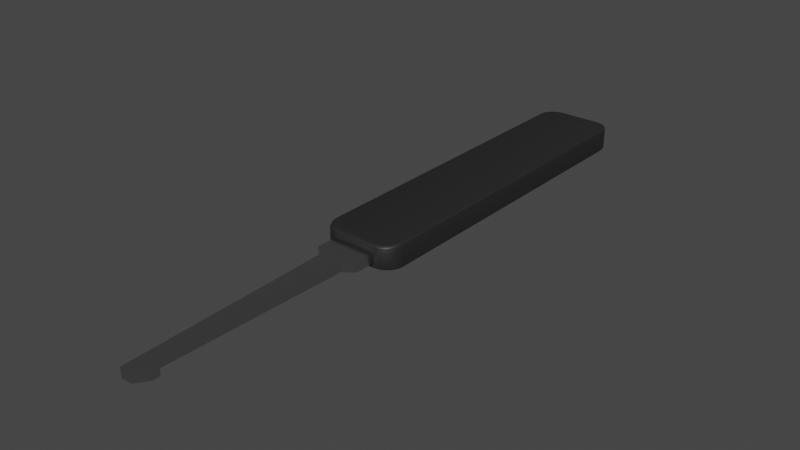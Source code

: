 # Source: lockpick.blend  (saved by Blender 3.6.13; exported with 4.5.12 LTS)
import bpy
from mathutils import Matrix  # noqa: F401  (used for matrix-valued properties, if any)

bpy.ops.wm.read_factory_settings(use_empty=True)
scene = bpy.context.scene
scene.name = 'Scene'

# ---- collections
col_collection = bpy.data.collections.new('Collection'); scene.collection.children.link(col_collection)

# ---- materials (node trees are filled in below, after node groups)
mat_material = bpy.data.materials.new('Material')
mat_material.alpha_threshold = 0.0
mat_material.use_transparent_shadow = False
mat_material.roughness = 0.5
mat_material.line_color = (0.0, 0.0, 0.0, 1.0)
mat_metal = bpy.data.materials.new('metal')
mat_metal.use_transparent_shadow = False

# ---- node groups
ng_auto_smooth = bpy.data.node_groups.new('Auto Smooth', 'GeometryNodeTree')
_s = ng_auto_smooth.interface.new_socket(name='Geometry', in_out='OUTPUT', socket_type='NodeSocketGeometry')
_s = ng_auto_smooth.interface.new_socket(name='Geometry', in_out='INPUT', socket_type='NodeSocketGeometry')
_s = ng_auto_smooth.interface.new_socket(name='Angle', in_out='INPUT', socket_type='NodeSocketFloat')
_s.subtype = 'ANGLE'
_s.min_value = 0.0
_s.max_value = 3.142
ng_auto_smooth.is_modifier = True
_N = ng_auto_smooth.nodes; _L = ng_auto_smooth.links
n0 = _N.new('NodeGroupOutput'); n0.name = 'Group Output'; n0.location = (480, -100)
n1 = _N.new('NodeGroupInput'); n1.name = 'Group Input'; n1.location = (-420, -300)
n2 = _N.new('NodeGroupInput'); n2.name = 'Group Input.001'; n2.location = (-60, -100)
n3 = _N.new('GeometryNodeSetShadeSmooth'); n3.name = 'Set Shade Smooth'; n3.location = (120, -100)
n3.domain = 'EDGE'
n4 = _N.new('GeometryNodeSetShadeSmooth'); n4.name = 'Set Shade Smooth.001'; n4.location = (300, -100)
n5 = _N.new('GeometryNodeInputMeshEdgeAngle'); n5.name = 'Edge Angle'; n5.location = (-420, -220)
n6 = _N.new('GeometryNodeInputEdgeSmooth'); n6.name = 'Is Edge Smooth'; n6.location = (-60, -160)
n7 = _N.new('GeometryNodeInputShadeSmooth'); n7.name = 'Is Face Smooth'; n7.location = (-240, -340)
n8 = _N.new('FunctionNodeBooleanMath'); n8.name = 'Boolean Math'; n8.location = (-60, -220)
n9 = _N.new('FunctionNodeCompare'); n9.name = 'Compare'; n9.location = (-240, -180)
n9.operation = 'LESS_EQUAL'
_L.new(n5.outputs[0], n9.inputs[0])
_L.new(n4.outputs[0], n0.inputs[0])
_L.new(n1.outputs[1], n9.inputs[1])
_L.new(n9.outputs[0], n8.inputs[0])
_L.new(n7.outputs[0], n8.inputs[1])
_L.new(n2.outputs[0], n3.inputs[0])
_L.new(n6.outputs[0], n3.inputs[1])
_L.new(n3.outputs[0], n4.inputs[0])
_L.new(n8.outputs[0], n3.inputs[2])
n0.is_active_output = True

# ---- material node trees
mat_material.use_nodes = True; mat_material.node_tree.nodes.clear()
_N = mat_material.node_tree.nodes; _L = mat_material.node_tree.links
n0 = _N.new('ShaderNodeOutputMaterial'); n0.name = 'Material Output'; n0.location = (300, 300)
n1 = _N.new('ShaderNodeBsdfPrincipled'); n1.name = 'Principled BSDF'; n1.location = (10, 300)
n1.distribution = 'GGX'
n1.subsurface_method = 'RANDOM_WALK_SKIN'
n1.inputs[0].default_value = (0.01961, 0.01961, 0.01961, 1.0)
n1.inputs[3].default_value = 1.45
n1.inputs[27].default_value = (0.0, 0.0, 0.0, 1.0)
n1.inputs[28].default_value = 1.0
_L.new(n1.outputs[0], n0.inputs[0])
n0.is_active_output = True
mat_metal.use_nodes = True; mat_metal.node_tree.nodes.clear()
_N = mat_metal.node_tree.nodes; _L = mat_metal.node_tree.links
n0 = _N.new('ShaderNodeBsdfPrincipled'); n0.name = 'Principled BSDF'; n0.location = (10, 300)
n0.distribution = 'GGX'
n0.subsurface_method = 'RANDOM_WALK_SKIN'
n0.inputs[0].default_value = (0.6095, 0.6095, 0.6095, 1.0)
n0.inputs[1].default_value = 1.0
n0.inputs[2].default_value = 0.2
n0.inputs[3].default_value = 1.45
n0.inputs[27].default_value = (0.0, 0.0, 0.0, 1.0)
n0.inputs[28].default_value = 1.0
n1 = _N.new('ShaderNodeOutputMaterial'); n1.name = 'Material Output'; n1.location = (300, 300)
_L.new(n0.outputs[0], n1.inputs[0])
n1.is_active_output = True

# ---- world
world_world = bpy.data.worlds.new('World'); scene.world = world_world
world_world.use_nodes = True; world_world.node_tree.nodes.clear()
_N = world_world.node_tree.nodes; _L = world_world.node_tree.links
n0 = _N.new('ShaderNodeOutputWorld'); n0.name = 'World Output'; n0.location = (300, 300)
n1 = _N.new('ShaderNodeBackground'); n1.name = 'Background'; n1.location = (10, 300)
n1.inputs[0].default_value = (0.05088, 0.05088, 0.05088, 1.0)
_L.new(n1.outputs[0], n0.inputs[0])
n0.is_active_output = True
world_world.color = (0.05088, 0.05088, 0.05088)
world_world.use_sun_shadow = False
world_world.sun_shadow_jitter_overblur = 0.0

# ---- meshes
me_cube = bpy.data.meshes.new('Cube')
me_cube.from_pydata([(0.07209, -0.6, -0.01617), (0.07209, -0.6, 0.01617), (-0.07209, -0.6, 0.01617), (-0.07209, -0.6, -0.01617), (-0.1261, 0.5393, -0.03229), (-0.1212, 0.5393, -0.03948), (-0.1257, 0.5393, -0.03439), (-0.1246, 0.5393, -0.03714), (-0.1231, 0.5393, -0.03879), (-0.1212, -0.5393, -0.03948), (-0.1261, -0.5393, -0.03229), (-0.1231, -0.5393, -0.03879), (-0.1246, -0.5393, -0.03714), (-0.1257, -0.5393, -0.03439), (0.1261, 0.5393, 0.03229), (0.1212, 0.5393, 0.03948), (0.1257, 0.5393, 0.03439), (0.1246, 0.5393, 0.03714), (0.1231, 0.5393, 0.03879), (0.1212, -0.5393, 0.03948), (0.1261, -0.5393, 0.03229), (0.1231, -0.5393, 0.03879), (0.1246, -0.5393, 0.03714), (0.1257, -0.5393, 0.03439), (-0.1212, 0.5393, 0.03948), (-0.1261, 0.5393, 0.03229), (-0.1231, 0.5393, 0.03879), (-0.1246, 0.5393, 0.03714), (-0.1257, 0.5393, 0.03439), (0.1261, -0.5393, -0.03229), (0.1212, -0.5393, -0.03948), (0.1257, -0.5393, -0.03439), (0.1246, -0.5393, -0.03714), (0.1231, -0.5393, -0.03879), (0.072, 0.5801, 0.03948), (0.07209, 0.6, 0.03229), (0.07203, 0.5877, 0.03879), (0.07206, 0.5942, 0.03714), (0.07209, 0.5985, 0.03439), (0.1203, 0.5442, 0.03948), (0.1219, 0.5625, 0.03229), (0.1209, 0.5512, 0.03879), (0.1215, 0.5572, 0.03714), (0.1218, 0.5611, 0.03439), (0.1092, 0.5629, 0.03948), (0.1103, 0.5822, 0.03229), (0.1096, 0.5703, 0.03879), (0.11, 0.5766, 0.03714), (0.1102, 0.5808, 0.03439), (0.09232, 0.5756, 0.03948), (0.09274, 0.5954, 0.03229), (0.09248, 0.5832, 0.03879), (0.09262, 0.5896, 0.03714), (0.09271, 0.5939, 0.03439), (0.072, 0.5801, -0.03948), (0.07209, 0.6, -0.03229), (0.07203, 0.5877, -0.03879), (0.07206, 0.5942, -0.03714), (0.07209, 0.5985, -0.03439), (0.1261, 0.5393, -0.03229), (0.1212, 0.5393, -0.03948), (0.1257, 0.5393, -0.03439), (0.1246, 0.5393, -0.03714), (0.1231, 0.5393, -0.03879), (0.09232, 0.5756, -0.03948), (0.09274, 0.5954, -0.03229), (0.09248, 0.5832, -0.03879), (0.09262, 0.5896, -0.03714), (0.09271, 0.5939, -0.03439), (0.1092, 0.5629, -0.03948), (0.1103, 0.5822, -0.03229), (0.1096, 0.5703, -0.03879), (0.11, 0.5766, -0.03714), (0.1102, 0.5808, -0.03439), (0.1203, 0.5442, -0.03948), (0.1219, 0.5625, -0.03229), (0.1209, 0.5512, -0.03879), (0.1215, 0.5572, -0.03714), (0.1218, 0.5611, -0.03439), (0.072, -0.5801, 0.03948), (0.07209, -0.6, 0.03229), (0.07203, -0.5877, 0.03879), (0.07206, -0.5942, 0.03714), (0.07209, -0.5985, 0.03439), (0.09232, -0.5756, 0.03948), (0.09274, -0.5954, 0.03229), (0.09248, -0.5832, 0.03879), (0.09262, -0.5896, 0.03714), (0.09271, -0.5939, 0.03439), (0.1092, -0.5629, 0.03948), (0.1103, -0.5822, 0.03229), (0.1096, -0.5703, 0.03879), (0.11, -0.5766, 0.03714), (0.1102, -0.5808, 0.03439), (0.1203, -0.5442, 0.03948), (0.1219, -0.5625, 0.03229), (0.1209, -0.5512, 0.03879), (0.1215, -0.5572, 0.03714), (0.1218, -0.5611, 0.03439), (0.072, -0.5801, -0.03948), (0.07209, -0.6, -0.03229), (0.07203, -0.5877, -0.03879), (0.07206, -0.5942, -0.03714), (0.07209, -0.5985, -0.03439), (0.1203, -0.5442, -0.03948), (0.1219, -0.5625, -0.03229), (0.1209, -0.5512, -0.03879), (0.1215, -0.5572, -0.03714), (0.1218, -0.5611, -0.03439), (0.1092, -0.5629, -0.03948), (0.1103, -0.5822, -0.03229), (0.1096, -0.5703, -0.03879), (0.11, -0.5766, -0.03714), (0.1102, -0.5808, -0.03439), (0.09232, -0.5756, -0.03948), (0.09274, -0.5954, -0.03229), (0.09248, -0.5832, -0.03879), (0.09262, -0.5896, -0.03714), (0.09271, -0.5939, -0.03439), (-0.072, 0.5801, 0.03948), (-0.07209, 0.6, 0.03229), (-0.07203, 0.5877, 0.03879), (-0.07206, 0.5942, 0.03714), (-0.07209, 0.5985, 0.03439), (-0.09232, 0.5756, 0.03948), (-0.09274, 0.5954, 0.03229), (-0.09248, 0.5832, 0.03879), (-0.09262, 0.5896, 0.03714), (-0.09271, 0.5939, 0.03439), (-0.1092, 0.5629, 0.03948), (-0.1103, 0.5822, 0.03229), (-0.1096, 0.5703, 0.03879), (-0.11, 0.5766, 0.03714), (-0.1102, 0.5808, 0.03439), (-0.1203, 0.5442, 0.03948), (-0.1219, 0.5625, 0.03229), (-0.1209, 0.5512, 0.03879), (-0.1215, 0.5572, 0.03714), (-0.1218, 0.5611, 0.03439), (-0.072, 0.5801, -0.03948), (-0.07209, 0.6, -0.03229), (-0.07203, 0.5877, -0.03879), (-0.07206, 0.5942, -0.03714), (-0.07209, 0.5985, -0.03439), (-0.1203, 0.5442, -0.03948), (-0.1219, 0.5625, -0.03229), (-0.1209, 0.5512, -0.03879), (-0.1215, 0.5572, -0.03714), (-0.1218, 0.5611, -0.03439), (-0.1092, 0.5629, -0.03948), (-0.1103, 0.5822, -0.03229), (-0.1096, 0.5703, -0.03879), (-0.11, 0.5766, -0.03714), (-0.1102, 0.5808, -0.03439), (-0.09232, 0.5756, -0.03948), (-0.09274, 0.5954, -0.03229), (-0.09248, 0.5832, -0.03879), (-0.09262, 0.5896, -0.03714), (-0.09271, 0.5939, -0.03439), (-0.1212, -0.5393, 0.03948), (-0.1261, -0.5393, 0.03229), (-0.1231, -0.5393, 0.03879), (-0.1246, -0.5393, 0.03714), (-0.1257, -0.5393, 0.03439), (-0.072, -0.5801, 0.03948), (-0.07209, -0.6, 0.03229), (-0.07203, -0.5877, 0.03879), (-0.07206, -0.5942, 0.03714), (-0.07209, -0.5985, 0.03439), (-0.1203, -0.5442, 0.03948), (-0.1219, -0.5625, 0.03229), (-0.1209, -0.5512, 0.03879), (-0.1215, -0.5572, 0.03714), (-0.1218, -0.5611, 0.03439), (-0.1092, -0.5629, 0.03948), (-0.1103, -0.5822, 0.03229), (-0.1096, -0.5703, 0.03879), (-0.11, -0.5766, 0.03714), (-0.1102, -0.5808, 0.03439), (-0.09232, -0.5756, 0.03948), (-0.09274, -0.5954, 0.03229), (-0.09248, -0.5832, 0.03879), (-0.09262, -0.5896, 0.03714), (-0.09271, -0.5939, 0.03439), (-0.072, -0.5801, -0.03948), (-0.07209, -0.6, -0.03229), (-0.07203, -0.5877, -0.03879), (-0.07206, -0.5942, -0.03714), (-0.07209, -0.5985, -0.03439), (-0.09232, -0.5756, -0.03948), (-0.09274, -0.5954, -0.03229), (-0.09248, -0.5832, -0.03879), (-0.09262, -0.5896, -0.03714), (-0.09271, -0.5939, -0.03439), (-0.1092, -0.5629, -0.03948), (-0.1103, -0.5822, -0.03229), (-0.1096, -0.5703, -0.03879), (-0.11, -0.5766, -0.03714), (-0.1102, -0.5808, -0.03439), (-0.1203, -0.5442, -0.03948), (-0.1219, -0.5625, -0.03229), (-0.1209, -0.5512, -0.03879), (-0.1215, -0.5572, -0.03714), (-0.1218, -0.5611, -0.03439), (0.07209, -0.6731, 0.01617), (-0.07209, -0.6731, 0.01617), (0.07209, -0.6731, -0.01617), (-0.07209, -0.6731, -0.01617), (0.03728, -0.6994, 0.01617), (-0.03728, -0.6994, 0.01617), (0.03728, -0.6994, -0.01617), (-0.03728, -0.6994, -0.01617), (0.01765, -1.4, 0.01617), (-0.01765, -1.4, 0.01617), (0.01765, -1.4, -0.01617), (-0.01765, -1.4, -0.01617), (-0.01986, -1.321, -0.01617), (-0.01986, -1.321, 0.01617), (0.01986, -1.321, -0.01617), (0.01986, -1.321, 0.01617), (0.04581, -1.363, 0.01617), (0.04581, -1.363, -0.01617), (0.04581, -1.335, -0.01617), (0.04581, -1.335, 0.01617)], [], [(200, 170, 160, 10), (50, 65, 55, 35), (85, 115, 110, 90), (59, 14, 20, 29), (40, 75, 70, 45), (95, 105, 29, 20), (5, 144, 149, 154, 139, 54, 64, 69, 74, 60), (120, 140, 155, 125), (135, 145, 4, 25), (9, 30, 104, 109, 114, 99, 184, 189, 194, 199), (14, 59, 75, 40), (15, 39, 44, 49, 34, 119, 124, 129, 134, 24), (45, 70, 65, 50), (80, 1, 0, 100, 115, 85), (140, 120, 35, 55), (195, 175, 170, 200), (190, 180, 175, 195), (15, 24, 159, 19), (1, 80, 165, 2), (90, 110, 105, 95), (100, 0, 3, 185), (19, 159, 169, 174, 179, 164, 79, 84, 89, 94), (125, 155, 150, 130), (130, 150, 145, 135), (185, 3, 2, 165, 180, 190), (5, 60, 30, 9), (2, 3, 207, 205), (5, 9, 11, 8), (8, 11, 12, 7), (7, 12, 13, 6), (6, 13, 10, 4), (15, 19, 21, 18), (18, 21, 22, 17), (17, 22, 23, 16), (16, 23, 20, 14), (60, 74, 76, 63), (63, 76, 77, 62), (62, 77, 78, 61), (61, 78, 75, 59), (44, 39, 41, 46), (46, 41, 42, 47), (47, 42, 43, 48), (48, 43, 40, 45), (74, 69, 71, 76), (76, 71, 72, 77), (77, 72, 73, 78), (78, 73, 70, 75), (49, 44, 46, 51), (51, 46, 47, 52), (52, 47, 48, 53), (53, 48, 45, 50), (69, 64, 66, 71), (71, 66, 67, 72), (72, 67, 68, 73), (73, 68, 65, 70), (34, 49, 51, 36), (36, 51, 52, 37), (37, 52, 53, 38), (38, 53, 50, 35), (64, 54, 56, 66), (66, 56, 57, 67), (67, 57, 58, 68), (68, 58, 55, 65), (189, 184, 186, 191), (191, 186, 187, 192), (192, 187, 188, 193), (193, 188, 185, 190), (164, 179, 181, 166), (166, 181, 182, 167), (167, 182, 183, 168), (168, 183, 180, 165), (194, 189, 191, 196), (196, 191, 192, 197), (197, 192, 193, 198), (198, 193, 190, 195), (179, 174, 176, 181), (181, 176, 177, 182), (182, 177, 178, 183), (183, 178, 175, 180), (199, 194, 196, 201), (201, 196, 197, 202), (202, 197, 198, 203), (203, 198, 195, 200), (174, 169, 171, 176), (176, 171, 172, 177), (177, 172, 173, 178), (178, 173, 170, 175), (169, 159, 161, 171), (171, 161, 162, 172), (172, 162, 163, 173), (173, 163, 160, 170), (84, 79, 81, 86), (86, 81, 82, 87), (87, 82, 83, 88), (88, 83, 80, 85), (99, 114, 116, 101), (101, 116, 117, 102), (102, 117, 118, 103), (103, 118, 115, 100), (89, 84, 86, 91), (91, 86, 87, 92), (92, 87, 88, 93), (93, 88, 85, 90), (114, 109, 111, 116), (116, 111, 112, 117), (117, 112, 113, 118), (118, 113, 110, 115), (94, 89, 91, 96), (96, 91, 92, 97), (97, 92, 93, 98), (98, 93, 90, 95), (109, 104, 106, 111), (111, 106, 107, 112), (112, 107, 108, 113), (113, 108, 105, 110), (124, 119, 121, 126), (126, 121, 122, 127), (127, 122, 123, 128), (128, 123, 120, 125), (139, 154, 156, 141), (141, 156, 157, 142), (142, 157, 158, 143), (143, 158, 155, 140), (129, 124, 126, 131), (131, 126, 127, 132), (132, 127, 128, 133), (133, 128, 125, 130), (154, 149, 151, 156), (156, 151, 152, 157), (157, 152, 153, 158), (158, 153, 150, 155), (134, 129, 131, 136), (136, 131, 132, 137), (137, 132, 133, 138), (138, 133, 130, 135), (149, 144, 146, 151), (151, 146, 147, 152), (152, 147, 148, 153), (153, 148, 145, 150), (54, 139, 141, 56), (56, 141, 142, 57), (57, 142, 143, 58), (58, 143, 140, 55), (119, 34, 36, 121), (121, 36, 37, 122), (122, 37, 38, 123), (123, 38, 35, 120), (184, 99, 101, 186), (186, 101, 102, 187), (187, 102, 103, 188), (188, 103, 100, 185), (79, 164, 166, 81), (81, 166, 167, 82), (82, 167, 168, 83), (83, 168, 165, 80), (159, 24, 26, 161), (161, 26, 27, 162), (162, 27, 28, 163), (163, 28, 25, 160), (30, 60, 63, 33), (33, 63, 62, 32), (32, 62, 61, 31), (31, 61, 59, 29), (39, 15, 18, 41), (41, 18, 17, 42), (42, 17, 16, 43), (43, 16, 14, 40), (9, 199, 201, 11), (11, 201, 202, 12), (12, 202, 203, 13), (13, 203, 200, 10), (19, 94, 96, 21), (21, 96, 97, 22), (22, 97, 98, 23), (23, 98, 95, 20), (104, 30, 33, 106), (106, 33, 32, 107), (107, 32, 31, 108), (108, 31, 29, 105), (24, 134, 136, 26), (26, 136, 137, 27), (27, 137, 138, 28), (28, 138, 135, 25), (144, 5, 8, 146), (146, 8, 7, 147), (147, 7, 6, 148), (148, 6, 4, 145), (10, 160, 25, 4), (205, 207, 211, 209), (3, 0, 206, 207), (0, 1, 204, 206), (1, 2, 205, 204), (217, 216, 215, 213), (207, 206, 210, 211), (206, 204, 208, 210), (204, 205, 209, 208), (214, 212, 213, 215), (216, 218, 214, 215), (214, 218, 222, 221), (219, 217, 213, 212), (208, 209, 217, 219), (210, 208, 219, 218), (211, 210, 218, 216), (209, 211, 216, 217), (222, 223, 220, 221), (212, 214, 221, 220), (218, 219, 223, 222), (219, 212, 220, 223)])
me_cube.polygons.foreach_set('use_smooth', [True] * 208)
me_cube.polygons.foreach_set('material_index', [0, 0, 0, 0, 0, 0, 0, 0, 0, 0, 0, 0, 0, 0, 0, 0, 0, 0, 0, 0, 0, 0, 0, 0, 0, 0, 1, 0, 0, 0, 0, 0, 0, 0, 0, 0, 0, 0, 0, 0, 0, 0, 0, 0, 0, 0, 0, 0, 0, 0, 0, 0, 0, 0, 0, 0, 0, 0, 0, 0, 0, 0, 0, 0, 0, 0, 0, 0, 0, 0, 0, 0, 0, 0, 0, 0, 0, 0, 0, 0, 0, 0, 0, 0, 0, 0, 0, 0, 0, 0, 0, 0, 0, 0, 0, 0, 0, 0, 0, 0, 0, 0, 0, 0, 0, 0, 0, 0, 0, 0, 0, 0, 0, 0, 0, 0, 0, 0, 0, 0, 0, 0, 0, 0, 0, 0, 0, 0, 0, 0, 0, 0, 0, 0, 0, 0, 0, 0, 0, 0, 0, 0, 0, 0, 0, 0, 0, 0, 0, 0, 0, 0, 0, 0, 0, 0, 0, 0, 0, 0, 0, 0, 0, 0, 0, 0, 0, 0, 0, 0, 0, 0, 0, 0, 0, 0, 0, 0, 0, 0, 0, 0, 0, 0, 0, 0, 0, 0, 1, 1, 1, 1, 1, 1, 1, 1, 1, 1, 1, 1, 1, 1, 1, 1, 1, 1, 1, 1])
_uv = me_cube.uv_layers.new(name='UVMap')
_uv.uv.foreach_set('vector', [0.3791, 0.05144, 0.6209, 0.05144, 0.6209, 0.08333, 0.3791, 0.08333, 0.6209, 0.467, 0.3791, 0.467, 0.3791, 0.4465, 0.6209, 0.4465, 0.6209, 0.783, 0.3791, 0.783, 0.3791, 0.75, 0.6209, 0.75, 0.3791, 0.5833, 0.6209, 0.5833, 0.6209, 0.6667, 0.3791, 0.6667, 0.6209, 0.5514, 0.3791, 0.5514, 0.3791, 0.5, 0.6209, 0.5, 0.6209, 0.6986, 0.3791, 0.6986, 0.3791, 0.6667, 0.6209, 0.6667, 0.1298, 0.5833, 0.1307, 0.5766, 0.1417, 0.551, 0.1585, 0.5335, 0.1786, 0.5273, 0.3214, 0.5273, 0.3415, 0.5335, 0.3583, 0.551, 0.3693, 0.5766, 0.3702, 0.5833, 0.6209, 0.3035, 0.3791, 0.3035, 0.3791, 0.283, 0.6209, 0.283, 0.6209, 0.1986, 0.3791, 0.1986, 0.3791, 0.1667, 0.6209, 0.1667, 0.1298, 0.6667, 0.3702, 0.6667, 0.3693, 0.6734, 0.3583, 0.699, 0.3415, 0.7165, 0.3214, 0.7227, 0.1786, 0.7227, 0.1585, 0.7165, 0.1417, 0.699, 0.1307, 0.6734, 0.6209, 0.5833, 0.3791, 0.5833, 0.3791, 0.5514, 0.6209, 0.5514, 0.6298, 0.5833, 0.6307, 0.5766, 0.6417, 0.551, 0.6585, 0.5335, 0.6786, 0.5273, 0.8214, 0.5273, 0.8415, 0.5335, 0.8583, 0.551, 0.8693, 0.5766, 0.8702, 0.5833, 0.6209, 0.5, 0.3791, 0.5, 0.3791, 0.467, 0.6209, 0.467, 0.6163, 0.8035, 0.5417, 0.8035, 0.4583, 0.8035, 0.3837, 0.8035, 0.3791, 0.783, 0.6209, 0.783, 0.3791, 0.3035, 0.6209, 0.3035, 0.6209, 0.4465, 0.3791, 0.4465, 0.3791, 0.0, 0.6209, 0.0, 0.6209, 0.05144, 0.3791, 0.05144, 0.3791, 0.967, 0.6209, 0.967, 0.6209, 1.0, 0.3791, 1.0, 0.6298, 0.5833, 0.8702, 0.5833, 0.8702, 0.6667, 0.6298, 0.6667, 0.5417, 0.8035, 0.6163, 0.8035, 0.6163, 0.9465, 0.5417, 0.9465, 0.6209, 0.75, 0.3791, 0.75, 0.3791, 0.6986, 0.6209, 0.6986, 0.3837, 0.8035, 0.4583, 0.8035, 0.4583, 0.9465, 0.3837, 0.9465, 0.6298, 0.6667, 0.8702, 0.6667, 0.8693, 0.6734, 0.8583, 0.699, 0.8415, 0.7165, 0.8214, 0.7227, 0.6786, 0.7227, 0.6585, 0.7165, 0.6417, 0.699, 0.6307, 0.6734, 0.6209, 0.283, 0.3791, 0.283, 0.3791, 0.25, 0.6209, 0.25, 0.6209, 0.25, 0.3791, 0.25, 0.3791, 0.1986, 0.6209, 0.1986, 0.3837, 0.9465, 0.4583, 0.9465, 0.5417, 0.9465, 0.6163, 0.9465, 0.6209, 0.967, 0.3791, 0.967, 0.1298, 0.5833, 0.3702, 0.5833, 0.3702, 0.6667, 0.1298, 0.6667, 0.5417, 0.9465, 0.4583, 0.9465, 0.4583, 0.9465, 0.5417, 0.9465, 0.1298, 0.5833, 0.1298, 0.6667, 0.128, 0.6667, 0.128, 0.5833, 0.128, 0.5833, 0.128, 0.6667, 0.125, 0.6667, 0.125, 0.5833, 0.375, 0.1667, 0.375, 0.08333, 0.3776, 0.08333, 0.3776, 0.1667, 0.3776, 0.1667, 0.3776, 0.08333, 0.3791, 0.08333, 0.3791, 0.1667, 0.6298, 0.5833, 0.6298, 0.6667, 0.628, 0.6667, 0.628, 0.5833, 0.628, 0.5833, 0.628, 0.6667, 0.625, 0.6667, 0.625, 0.5833, 0.625, 0.5833, 0.625, 0.6667, 0.6224, 0.6667, 0.6224, 0.5833, 0.6224, 0.5833, 0.6224, 0.6667, 0.6209, 0.6667, 0.6209, 0.5833, 0.3702, 0.5833, 0.3693, 0.5766, 0.3699, 0.567, 0.372, 0.5833, 0.372, 0.5833, 0.3699, 0.567, 0.3713, 0.5542, 0.3744, 0.5788, 0.375, 0.5788, 0.375, 0.5542, 0.3776, 0.5522, 0.3776, 0.5821, 0.3776, 0.5821, 0.3776, 0.5522, 0.3791, 0.5514, 0.3791, 0.5833, 0.6417, 0.551, 0.6307, 0.5766, 0.6301, 0.567, 0.6413, 0.5408, 0.6413, 0.5408, 0.6301, 0.567, 0.6291, 0.5513, 0.6406, 0.5247, 0.625, 0.5005, 0.625, 0.5511, 0.6224, 0.5514, 0.6224, 0.5001, 0.6224, 0.5001, 0.6224, 0.5514, 0.6209, 0.5514, 0.6209, 0.5, 0.3693, 0.5766, 0.3583, 0.551, 0.3587, 0.5408, 0.3699, 0.567, 0.3699, 0.567, 0.3587, 0.5408, 0.3594, 0.5247, 0.3709, 0.5513, 0.375, 0.5511, 0.375, 0.5005, 0.3776, 0.5001, 0.3776, 0.5514, 0.3776, 0.5514, 0.3776, 0.5001, 0.3791, 0.5, 0.3791, 0.5514, 0.6585, 0.5335, 0.6417, 0.551, 0.6413, 0.5408, 0.6583, 0.5231, 0.6583, 0.5231, 0.6413, 0.5408, 0.6408, 0.5243, 0.658, 0.5064, 0.625, 0.4671, 0.625, 0.4998, 0.6224, 0.4999, 0.6224, 0.467, 0.6224, 0.467, 0.6224, 0.4999, 0.6209, 0.5, 0.6209, 0.467, 0.3583, 0.551, 0.3415, 0.5335, 0.3417, 0.5231, 0.3587, 0.5408, 0.3587, 0.5408, 0.3417, 0.5231, 0.342, 0.5064, 0.3592, 0.5243, 0.375, 0.4998, 0.375, 0.4671, 0.3776, 0.467, 0.3776, 0.4999, 0.3776, 0.4999, 0.3776, 0.467, 0.3791, 0.467, 0.3791, 0.5, 0.6786, 0.5273, 0.6585, 0.5335, 0.6583, 0.5231, 0.6786, 0.5168, 0.6786, 0.5168, 0.6583, 0.5231, 0.6581, 0.5063, 0.6785, 0.5, 0.625, 0.4465, 0.625, 0.4669, 0.6224, 0.4669, 0.6224, 0.4465, 0.6224, 0.4465, 0.6224, 0.4669, 0.6209, 0.467, 0.6209, 0.4465, 0.3415, 0.5335, 0.3214, 0.5273, 0.3214, 0.5168, 0.3417, 0.5231, 0.3417, 0.5231, 0.3214, 0.5168, 0.3215, 0.5, 0.3419, 0.5063, 0.375, 0.4669, 0.375, 0.4465, 0.3776, 0.4465, 0.3776, 0.4669, 0.3776, 0.4669, 0.3776, 0.4465, 0.3791, 0.4465, 0.3791, 0.467, 0.1585, 0.7165, 0.1786, 0.7227, 0.1786, 0.7332, 0.1583, 0.7269, 0.1583, 0.7269, 0.1786, 0.7332, 0.1785, 0.75, 0.1581, 0.7437, 0.375, 0.9669, 0.375, 0.9465, 0.3804, 0.9465, 0.3776, 0.9669, 0.3776, 0.9669, 0.3804, 0.9465, 0.3837, 0.9465, 0.3791, 0.967, 0.8214, 0.7227, 0.8415, 0.7165, 0.8417, 0.7269, 0.8214, 0.7332, 0.8214, 0.7332, 0.8417, 0.7269, 0.8419, 0.7437, 0.8215, 0.75, 0.625, 0.9465, 0.625, 0.9669, 0.6224, 0.9669, 0.6196, 0.9465, 0.6196, 0.9465, 0.6224, 0.9669, 0.6209, 0.967, 0.6163, 0.9465, 0.1417, 0.699, 0.1585, 0.7165, 0.1583, 0.7269, 0.1413, 0.7092, 0.1413, 0.7092, 0.1583, 0.7269, 0.158, 0.7436, 0.1408, 0.7257, 0.375, 0.9998, 0.375, 0.9671, 0.3776, 0.967, 0.3776, 0.9999, 0.3776, 0.9999, 0.3776, 0.967, 0.3791, 0.967, 0.3791, 1.0, 0.8415, 0.7165, 0.8583, 0.699, 0.8587, 0.7092, 0.8417, 0.7269, 0.8417, 0.7269, 0.8587, 0.7092, 0.8592, 0.7257, 0.842, 0.7436, 0.625, 0.9671, 0.625, 0.9998, 0.6224, 0.9999, 0.6224, 0.967, 0.6224, 0.967, 0.6224, 0.9999, 0.6209, 1.0, 0.6209, 0.967, 0.1307, 0.6734, 0.1417, 0.699, 0.1413, 0.7092, 0.1301, 0.683, 0.1301, 0.683, 0.1413, 0.7092, 0.1406, 0.7253, 0.1291, 0.6987, 0.375, 0.05112, 0.375, 0.0004659, 0.3776, 0.0001211, 0.3776, 0.05136, 0.3776, 0.05136, 0.3776, 0.0001211, 0.3791, 0.0, 0.3791, 0.05144, 0.8583, 0.699, 0.8693, 0.6734, 0.8699, 0.683, 0.8587, 0.7092, 0.8587, 0.7092, 0.8699, 0.683, 0.8709, 0.6987, 0.8594, 0.7253, 0.625, 0.0004659, 0.625, 0.05112, 0.6224, 0.05136, 0.6224, 0.0001211, 0.6224, 0.0001211, 0.6224, 0.05136, 0.6209, 0.05144, 0.6209, 0.0, 0.8693, 0.6734, 0.8702, 0.6667, 0.872, 0.6667, 0.8699, 0.683, 0.8699, 0.683, 0.872, 0.6667, 0.8744, 0.6712, 0.8713, 0.6958, 0.625, 0.0542, 0.625, 0.07875, 0.6224, 0.08214, 0.6224, 0.05216, 0.6224, 0.05216, 0.6224, 0.08214, 0.6209, 0.08333, 0.6209, 0.05144, 0.6585, 0.7165, 0.6786, 0.7227, 0.6786, 0.7332, 0.6583, 0.7269, 0.6583, 0.7269, 0.6786, 0.7332, 0.6785, 0.75, 0.6581, 0.7437, 0.625, 0.7831, 0.625, 0.8035, 0.6196, 0.8035, 0.6224, 0.7831, 0.6224, 0.7831, 0.6196, 0.8035, 0.6163, 0.8035, 0.6209, 0.783, 0.3214, 0.7227, 0.3415, 0.7165, 0.3417, 0.7269, 0.3214, 0.7332, 0.3214, 0.7332, 0.3417, 0.7269, 0.3419, 0.7437, 0.3215, 0.75, 0.375, 0.8035, 0.375, 0.7831, 0.3776, 0.7831, 0.3804, 0.8035, 0.3804, 0.8035, 0.3776, 0.7831, 0.3791, 0.783, 0.3837, 0.8035, 0.6417, 0.699, 0.6585, 0.7165, 0.6583, 0.7269, 0.6413, 0.7092, 0.6413, 0.7092, 0.6583, 0.7269, 0.658, 0.7436, 0.6408, 0.7257, 0.625, 0.7502, 0.625, 0.7829, 0.6224, 0.783, 0.6224, 0.7501, 0.6224, 0.7501, 0.6224, 0.783, 0.6209, 0.783, 0.6209, 0.75, 0.3415, 0.7165, 0.3583, 0.699, 0.3587, 0.7092, 0.3417, 0.7269, 0.3417, 0.7269, 0.3587, 0.7092, 0.3592, 0.7257, 0.342, 0.7436, 0.375, 0.7829, 0.375, 0.7502, 0.3776, 0.7501, 0.3776, 0.783, 0.3776, 0.783, 0.3776, 0.7501, 0.3791, 0.75, 0.3791, 0.783, 0.6307, 0.6734, 0.6417, 0.699, 0.6413, 0.7092, 0.6301, 0.683, 0.6301, 0.683, 0.6413, 0.7092, 0.6406, 0.7253, 0.6291, 0.6987, 0.625, 0.6989, 0.625, 0.7495, 0.6224, 0.7499, 0.6224, 0.6986, 0.6224, 0.6986, 0.6224, 0.7499, 0.6209, 0.75, 0.6209, 0.6986, 0.3583, 0.699, 0.3693, 0.6734, 0.3699, 0.683, 0.3587, 0.7092, 0.3587, 0.7092, 0.3699, 0.683, 0.3709, 0.6987, 0.3594, 0.7253, 0.375, 0.7495, 0.375, 0.6989, 0.3776, 0.6986, 0.3776, 0.7499, 0.3776, 0.7499, 0.3776, 0.6986, 0.3791, 0.6986, 0.3791, 0.75, 0.8415, 0.5335, 0.8214, 0.5273, 0.8214, 0.5168, 0.8417, 0.5231, 0.8417, 0.5231, 0.8214, 0.5168, 0.8215, 0.5, 0.8419, 0.5063, 0.625, 0.2831, 0.625, 0.3035, 0.6224, 0.3035, 0.6224, 0.2831, 0.6224, 0.2831, 0.6224, 0.3035, 0.6209, 0.3035, 0.6209, 0.283, 0.1786, 0.5273, 0.1585, 0.5335, 0.1583, 0.5231, 0.1786, 0.5168, 0.1786, 0.5168, 0.1583, 0.5231, 0.1581, 0.5063, 0.1785, 0.5, 0.375, 0.3035, 0.375, 0.2831, 0.3776, 0.2831, 0.3776, 0.3035, 0.3776, 0.3035, 0.3776, 0.2831, 0.3791, 0.283, 0.3791, 0.3035, 0.8583, 0.551, 0.8415, 0.5335, 0.8417, 0.5231, 0.8587, 0.5408, 0.8587, 0.5408, 0.8417, 0.5231, 0.842, 0.5064, 0.8592, 0.5243, 0.625, 0.2502, 0.625, 0.2829, 0.6224, 0.283, 0.6224, 0.2501, 0.6224, 0.2501, 0.6224, 0.283, 0.6209, 0.283, 0.6209, 0.25, 0.1585, 0.5335, 0.1417, 0.551, 0.1413, 0.5408, 0.1583, 0.5231, 0.1583, 0.5231, 0.1413, 0.5408, 0.1408, 0.5243, 0.158, 0.5064, 0.375, 0.2829, 0.375, 0.2502, 0.3776, 0.2501, 0.3776, 0.283, 0.3776, 0.283, 0.3776, 0.2501, 0.3791, 0.25, 0.3791, 0.283, 0.8693, 0.5766, 0.8583, 0.551, 0.8587, 0.5408, 0.8699, 0.567, 0.8699, 0.567, 0.8587, 0.5408, 0.8594, 0.5247, 0.8709, 0.5513, 0.625, 0.1989, 0.625, 0.2495, 0.6224, 0.2499, 0.6224, 0.1986, 0.6224, 0.1986, 0.6224, 0.2499, 0.6209, 0.25, 0.6209, 0.1986, 0.1417, 0.551, 0.1307, 0.5766, 0.1301, 0.567, 0.1413, 0.5408, 0.1413, 0.5408, 0.1301, 0.567, 0.1291, 0.5513, 0.1406, 0.5247, 0.375, 0.2495, 0.375, 0.1989, 0.3776, 0.1986, 0.3776, 0.2499, 0.3776, 0.2499, 0.3776, 0.1986, 0.3791, 0.1986, 0.3791, 0.25, 0.3214, 0.5273, 0.1786, 0.5273, 0.1786, 0.5168, 0.3214, 0.5168, 0.3214, 0.5168, 0.1786, 0.5168, 0.1785, 0.5, 0.3215, 0.5, 0.375, 0.4465, 0.375, 0.3035, 0.3776, 0.3035, 0.3776, 0.4465, 0.3776, 0.4465, 0.3776, 0.3035, 0.3791, 0.3035, 0.3791, 0.4465, 0.8214, 0.5273, 0.6786, 0.5273, 0.6786, 0.5168, 0.8214, 0.5168, 0.8214, 0.5168, 0.6786, 0.5168, 0.6785, 0.5, 0.8215, 0.5, 0.625, 0.3035, 0.625, 0.4465, 0.6224, 0.4465, 0.6224, 0.3035, 0.6224, 0.3035, 0.6224, 0.4465, 0.6209, 0.4465, 0.6209, 0.3035, 0.1786, 0.7227, 0.3214, 0.7227, 0.3214, 0.7332, 0.1786, 0.7332, 0.1786, 0.7332, 0.3214, 0.7332, 0.3215, 0.75, 0.1785, 0.75, 0.375, 0.9465, 0.375, 0.8035, 0.3804, 0.8035, 0.3804, 0.9465, 0.3804, 0.9465, 0.3804, 0.8035, 0.3837, 0.8035, 0.3837, 0.9465, 0.6786, 0.7227, 0.8214, 0.7227, 0.8214, 0.7332, 0.6786, 0.7332, 0.6786, 0.7332, 0.8214, 0.7332, 0.8215, 0.75, 0.6785, 0.75, 0.625, 0.8035, 0.625, 0.9465, 0.6196, 0.9465, 0.6196, 0.8035, 0.6196, 0.8035, 0.6196, 0.9465, 0.6163, 0.9465, 0.6163, 0.8035, 0.8702, 0.6667, 0.8702, 0.5833, 0.872, 0.5833, 0.872, 0.6667, 0.872, 0.6667, 0.872, 0.5833, 0.875, 0.5833, 0.875, 0.6667, 0.625, 0.08333, 0.625, 0.1667, 0.6224, 0.1667, 0.6224, 0.08333, 0.6224, 0.08333, 0.6224, 0.1667, 0.6209, 0.1667, 0.6209, 0.08333, 0.3702, 0.6667, 0.3702, 0.5833, 0.372, 0.5833, 0.372, 0.6667, 0.372, 0.6667, 0.372, 0.5833, 0.375, 0.5833, 0.375, 0.6667, 0.375, 0.6667, 0.375, 0.5833, 0.3776, 0.5833, 0.3776, 0.6667, 0.3776, 0.6667, 0.3776, 0.5833, 0.3791, 0.5833, 0.3791, 0.6667, 0.6307, 0.5766, 0.6298, 0.5833, 0.628, 0.5833, 0.6301, 0.567, 0.6301, 0.567, 0.628, 0.5833, 0.6256, 0.5788, 0.6287, 0.5542, 0.625, 0.5542, 0.625, 0.5788, 0.6224, 0.5821, 0.6224, 0.5522, 0.6224, 0.5522, 0.6224, 0.5821, 0.6209, 0.5833, 0.6209, 0.5514, 0.1298, 0.6667, 0.1307, 0.6734, 0.1301, 0.683, 0.128, 0.6667, 0.128, 0.6667, 0.1301, 0.683, 0.1287, 0.6958, 0.1256, 0.6712, 0.375, 0.07875, 0.375, 0.0542, 0.3776, 0.05216, 0.3776, 0.08214, 0.3776, 0.08214, 0.3776, 0.05216, 0.3791, 0.05144, 0.3791, 0.08333, 0.6298, 0.6667, 0.6307, 0.6734, 0.6301, 0.683, 0.628, 0.6667, 0.628, 0.6667, 0.6301, 0.683, 0.6287, 0.6958, 0.6256, 0.6712, 0.625, 0.6712, 0.625, 0.6958, 0.6224, 0.6978, 0.6224, 0.6679, 0.6224, 0.6679, 0.6224, 0.6978, 0.6209, 0.6986, 0.6209, 0.6667, 0.3693, 0.6734, 0.3702, 0.6667, 0.372, 0.6667, 0.3699, 0.683, 0.3699, 0.683, 0.372, 0.6667, 0.3744, 0.6712, 0.3713, 0.6958, 0.375, 0.6958, 0.375, 0.6712, 0.3776, 0.6679, 0.3776, 0.6978, 0.3776, 0.6978, 0.3776, 0.6679, 0.3791, 0.6667, 0.3791, 0.6986, 0.8702, 0.5833, 0.8693, 0.5766, 0.8699, 0.567, 0.872, 0.5833, 0.872, 0.5833, 0.8699, 0.567, 0.8713, 0.5542, 0.8744, 0.5788, 0.625, 0.1712, 0.625, 0.1958, 0.6224, 0.1978, 0.6224, 0.1679, 0.6224, 0.1679, 0.6224, 0.1978, 0.6209, 0.1986, 0.6209, 0.1667, 0.1307, 0.5766, 0.1298, 0.5833, 0.128, 0.5833, 0.1301, 0.567, 0.1301, 0.567, 0.128, 0.5833, 0.1256, 0.5788, 0.1287, 0.5542, 0.375, 0.1958, 0.375, 0.1712, 0.3776, 0.1679, 0.3776, 0.1978, 0.3776, 0.1978, 0.3776, 0.1679, 0.3791, 0.1667, 0.3791, 0.1986, 0.3791, 0.08333, 0.6209, 0.08333, 0.6209, 0.1667, 0.3791, 0.1667, 0.5417, 0.9465, 0.4583, 0.9465, 0.4583, 0.9465, 0.5417, 0.9465, 0.4583, 0.9465, 0.4583, 0.8035, 0.4583, 0.8035, 0.4583, 0.9465, 0.4583, 0.8035, 0.5417, 0.8035, 0.5417, 0.8035, 0.4583, 0.8035, 0.5417, 0.8035, 0.5417, 0.9465, 0.5417, 0.9465, 0.5417, 0.8035, 0.5417, 0.9465, 0.4583, 0.9465, 0.4583, 0.9465, 0.5417, 0.9465, 0.4583, 0.9465, 0.4583, 0.8035, 0.4583, 0.8035, 0.4583, 0.9465, 0.4583, 0.8035, 0.5417, 0.8035, 0.5417, 0.8035, 0.4583, 0.8035, 0.5417, 0.8035, 0.5417, 0.9465, 0.5417, 0.9465, 0.5417, 0.8035, 0.4583, 0.8035, 0.5417, 0.8035, 0.5417, 0.9465, 0.4583, 0.9465, 0.4583, 0.9465, 0.4583, 0.8035, 0.4583, 0.8035, 0.4583, 0.9465, 0.4583, 0.8035, 0.4583, 0.8035, 0.4583, 0.8035, 0.4583, 0.8035, 0.5417, 0.8035, 0.5417, 0.9465, 0.5417, 0.9465, 0.5417, 0.8035, 0.5417, 0.8035, 0.5417, 0.9465, 0.5417, 0.9465, 0.5417, 0.8035, 0.4583, 0.8035, 0.5417, 0.8035, 0.5417, 0.8035, 0.4583, 0.8035, 0.4583, 0.9465, 0.4583, 0.8035, 0.4583, 0.8035, 0.4583, 0.9465, 0.5417, 0.9465, 0.4583, 0.9465, 0.4583, 0.9465, 0.5417, 0.9465, 0.4583, 0.8035, 0.5417, 0.8035, 0.5417, 0.8035, 0.4583, 0.8035, 0.5417, 0.8035, 0.4583, 0.8035, 0.4583, 0.8035, 0.5417, 0.8035, 0.4583, 0.8035, 0.5417, 0.8035, 0.5417, 0.8035, 0.4583, 0.8035, 0.5417, 0.8035, 0.5417, 0.8035, 0.5417, 0.8035, 0.5417, 0.8035])
me_cube.materials.append(mat_material)
me_cube.materials.append(mat_metal)
me_cube.use_mirror_vertex_groups = False
me_cube.update()

# ---- objects
ob_cube = bpy.data.objects.new('Cube', me_cube)

# ---- transforms, parenting, visibility, modifiers, constraints
ob_cube.location = (0.0, 0.0, 0.0)
ob_cube.lock_rotations_4d = False
ob_cube.empty_display_type = 'ARROWS'
ob_cube.lineart.crease_threshold = 0.0
_m = ob_cube.modifiers.new('Auto Smooth', 'NODES')
_m.node_group = ng_auto_smooth
_gi = [s.identifier for s in ng_auto_smooth.interface.items_tree if s.item_type == 'SOCKET' and s.in_out == 'INPUT']
_m[_gi[1]] = 0.5236  # Angle

# ---- collection membership
col_collection.objects.link(ob_cube)

# ---- scene / render settings (as saved in the file)
scene.frame_start = 1; scene.frame_end = 250; scene.frame_set(1)
scene.render.engine = 'BLENDER_EEVEE_NEXT'
scene.cycles.sampling_pattern = 'TABULATED_SOBOL'
scene.view_settings.view_transform = 'Filmic'
bpy.context.view_layer.update()

# ---- added for rendering (the .blend has no active camera and no usable light): camera, sun
cam_auto = bpy.data.cameras.new('AutoCamera')
cam_auto.lens = 50.0
cam_auto.sensor_width = 36.0
cam_auto.clip_end = 1000.0
ob_auto_camera = bpy.data.objects.new('AutoCamera', cam_auto)
scene.collection.objects.link(ob_auto_camera)
ob_auto_camera.location = (1.86638, -2.63957, 1.4931)
ob_auto_camera.rotation_euler = (1.09748, -7.21219e-08, 0.694738)
scene.camera = ob_auto_camera
light_auto_sun = bpy.data.lights.new('AutoSun', 'SUN')
light_auto_sun.energy = 3.0
light_auto_sun.angle = 0.0523599
ob_auto_sun = bpy.data.objects.new('AutoSun', light_auto_sun)
scene.collection.objects.link(ob_auto_sun)
ob_auto_sun.rotation_euler = (0.872665, 0.174533, 0.523599)
bpy.context.view_layer.update()

